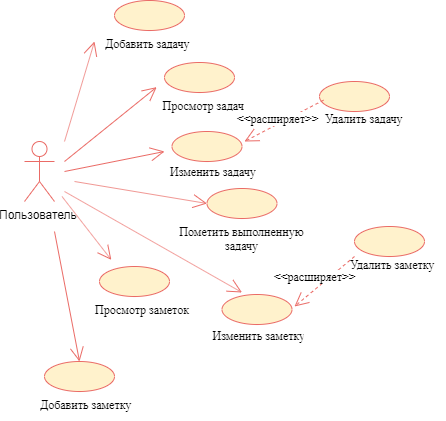

The diagram above was exported from draw.io. Its source (the exported page's mxGraphModel, read from the mxfile embedded in the PNG):
<mxGraphModel dx="1097" dy="534" grid="1" gridSize="10" guides="1" tooltips="1" connect="1" arrows="1" fold="1" page="1" pageScale="1" pageWidth="827" pageHeight="1169" math="0" shadow="0">
  <root>
    <mxCell id="0" />
    <mxCell id="1" parent="0" />
    <mxCell id="g-h-iaSb7h5WzV7LzemY-1" value="Пользователь" style="shape=umlActor;verticalLabelPosition=bottom;labelBackgroundColor=#ffffff;verticalAlign=top;html=1;strokeColor=#EA6B66;" parent="1" vertex="1">
      <mxGeometry x="100" y="200" width="30" height="60" as="geometry" />
    </mxCell>
    <mxCell id="g-h-iaSb7h5WzV7LzemY-2" value="" style="ellipse;whiteSpace=wrap;html=1;fillColor=#fff2cc;strokeColor=#EA6B66;" parent="1" vertex="1">
      <mxGeometry x="240" y="121" width="70" height="30" as="geometry" />
    </mxCell>
    <mxCell id="g-h-iaSb7h5WzV7LzemY-5" value="" style="endArrow=open;endFill=1;endSize=12;html=1;strokeColor=#EA6B66;entryX=-0.003;entryY=-0.207;entryDx=0;entryDy=0;entryPerimeter=0;" parent="1" edge="1" target="g-h-iaSb7h5WzV7LzemY-13">
      <mxGeometry width="160" relative="1" as="geometry">
        <mxPoint x="140" y="220" as="sourcePoint" />
        <mxPoint x="230" y="200" as="targetPoint" />
      </mxGeometry>
    </mxCell>
    <mxCell id="g-h-iaSb7h5WzV7LzemY-9" value="" style="endArrow=open;endFill=1;endSize=12;html=1;strokeColor=#EA6B66;entryX=0.169;entryY=-0.221;entryDx=0;entryDy=0;entryPerimeter=0;" parent="1" edge="1" target="g-h-iaSb7h5WzV7LzemY-14">
      <mxGeometry width="160" relative="1" as="geometry">
        <mxPoint x="137.5" y="255" as="sourcePoint" />
        <mxPoint x="227.5" y="295" as="targetPoint" />
      </mxGeometry>
    </mxCell>
    <mxCell id="g-h-iaSb7h5WzV7LzemY-13" value="Просмотр задач" style="text;strokeColor=none;fillColor=none;align=left;verticalAlign=top;spacingLeft=4;spacingRight=4;overflow=hidden;rotatable=0;points=[[0,0.5],[1,0.5]];portConstraint=eastwest;fontFamily=Times New Roman;fontSize=12;" parent="1" vertex="1">
      <mxGeometry x="232.5" y="151" width="100" height="26" as="geometry" />
    </mxCell>
    <mxCell id="g-h-iaSb7h5WzV7LzemY-14" value="" style="ellipse;whiteSpace=wrap;html=1;fillColor=#fff2cc;strokeColor=#EA6B66;" parent="1" vertex="1">
      <mxGeometry x="175" y="325" width="70" height="30" as="geometry" />
    </mxCell>
    <mxCell id="g-h-iaSb7h5WzV7LzemY-16" value="Просмотр заметок" style="text;strokeColor=none;fillColor=none;align=left;verticalAlign=top;spacingLeft=4;spacingRight=4;overflow=hidden;rotatable=0;points=[[0,0.5],[1,0.5]];portConstraint=eastwest;fontFamily=Times New Roman;fontSize=12;" parent="1" vertex="1">
      <mxGeometry x="165" y="355" width="110" height="26" as="geometry" />
    </mxCell>
    <mxCell id="g-h-iaSb7h5WzV7LzemY-18" value="" style="ellipse;whiteSpace=wrap;html=1;fillColor=#fff2cc;strokeColor=#EA6B66;" parent="1" vertex="1">
      <mxGeometry x="190" y="59" width="70" height="30" as="geometry" />
    </mxCell>
    <mxCell id="g-h-iaSb7h5WzV7LzemY-19" value="" style="ellipse;whiteSpace=wrap;html=1;fillColor=#fff2cc;strokeColor=#EA6B66;" parent="1" vertex="1">
      <mxGeometry x="247.5" y="190" width="70" height="30" as="geometry" />
    </mxCell>
    <mxCell id="g-h-iaSb7h5WzV7LzemY-20" value="" style="ellipse;whiteSpace=wrap;html=1;fillColor=#fff2cc;strokeColor=#EA6B66;" parent="1" vertex="1">
      <mxGeometry x="282.5" y="247" width="70" height="30" as="geometry" />
    </mxCell>
    <mxCell id="g-h-iaSb7h5WzV7LzemY-21" value="" style="ellipse;whiteSpace=wrap;html=1;fillColor=#fff2cc;strokeColor=#EA6B66;" parent="1" vertex="1">
      <mxGeometry x="395" y="140" width="70" height="30" as="geometry" />
    </mxCell>
    <mxCell id="g-h-iaSb7h5WzV7LzemY-22" value="" style="ellipse;whiteSpace=wrap;html=1;fillColor=#fff2cc;strokeColor=#EA6B66;" parent="1" vertex="1">
      <mxGeometry x="297.5" y="353" width="70" height="30" as="geometry" />
    </mxCell>
    <mxCell id="g-h-iaSb7h5WzV7LzemY-24" value="" style="ellipse;whiteSpace=wrap;html=1;fillColor=#fff2cc;strokeColor=#EA6B66;" parent="1" vertex="1">
      <mxGeometry x="430" y="285" width="70" height="30" as="geometry" />
    </mxCell>
    <mxCell id="g-h-iaSb7h5WzV7LzemY-25" value="" style="endArrow=open;endFill=1;endSize=12;html=1;strokeColor=#EA6B66;" parent="1" edge="1">
      <mxGeometry width="160" relative="1" as="geometry">
        <mxPoint x="140" y="200" as="sourcePoint" />
        <mxPoint x="170" y="100" as="targetPoint" />
      </mxGeometry>
    </mxCell>
    <mxCell id="g-h-iaSb7h5WzV7LzemY-26" value="" style="endArrow=open;endFill=1;endSize=12;html=1;strokeColor=#EA6B66;" parent="1" edge="1">
      <mxGeometry width="160" relative="1" as="geometry">
        <mxPoint x="140" y="230" as="sourcePoint" />
        <mxPoint x="240" y="210" as="targetPoint" />
      </mxGeometry>
    </mxCell>
    <mxCell id="g-h-iaSb7h5WzV7LzemY-28" value="" style="endArrow=open;endFill=1;endSize=12;html=1;strokeColor=#EA6B66;" parent="1" edge="1">
      <mxGeometry width="160" relative="1" as="geometry">
        <mxPoint x="140" y="250" as="sourcePoint" />
        <mxPoint x="317.5" y="351" as="targetPoint" />
      </mxGeometry>
    </mxCell>
    <mxCell id="g-h-iaSb7h5WzV7LzemY-31" value="&amp;lt;&amp;lt;расширяет&amp;gt;&amp;gt;" style="endArrow=open;endSize=12;dashed=1;html=1;strokeColor=#EA6B66;fontFamily=Times New Roman;fontSize=12;" parent="1" edge="1">
      <mxGeometry x="0.1148" y="-10" width="160" relative="1" as="geometry">
        <mxPoint x="430" y="315" as="sourcePoint" />
        <mxPoint x="370" y="365" as="targetPoint" />
        <mxPoint as="offset" />
      </mxGeometry>
    </mxCell>
    <mxCell id="g-h-iaSb7h5WzV7LzemY-32" value="&amp;lt;&amp;lt;расширяет&amp;gt;&amp;gt;" style="endArrow=open;endSize=12;dashed=1;html=1;strokeColor=#EA6B66;fontFamily=Times New Roman;fontSize=12;exitX=0.04;exitY=-0.205;exitDx=0;exitDy=0;exitPerimeter=0;" parent="1" edge="1" source="g-h-iaSb7h5WzV7LzemY-41">
      <mxGeometry x="0.0814" y="-5" width="160" relative="1" as="geometry">
        <mxPoint x="362.29999999999995" y="150.67200000000003" as="sourcePoint" />
        <mxPoint x="320" y="200" as="targetPoint" />
        <mxPoint as="offset" />
      </mxGeometry>
    </mxCell>
    <mxCell id="g-h-iaSb7h5WzV7LzemY-35" value="Добавить задачу" style="text;strokeColor=none;fillColor=none;align=left;verticalAlign=top;spacingLeft=4;spacingRight=4;overflow=hidden;rotatable=0;points=[[0,0.5],[1,0.5]];portConstraint=eastwest;fontFamily=Times New Roman;fontSize=12;" parent="1" vertex="1">
      <mxGeometry x="175" y="89" width="100" height="26" as="geometry" />
    </mxCell>
    <mxCell id="g-h-iaSb7h5WzV7LzemY-36" value="Пометить выполненную &#10;задачу" style="text;strokeColor=none;fillColor=none;align=center;verticalAlign=top;spacingLeft=4;spacingRight=4;overflow=hidden;rotatable=0;points=[[0,0.5],[1,0.5]];portConstraint=eastwest;fontFamily=Times New Roman;fontSize=12;" parent="1" vertex="1">
      <mxGeometry x="232.5" y="277" width="170" height="33" as="geometry" />
    </mxCell>
    <mxCell id="g-h-iaSb7h5WzV7LzemY-37" value="Изменить задачу" style="text;strokeColor=none;fillColor=none;align=left;verticalAlign=top;spacingLeft=4;spacingRight=4;overflow=hidden;rotatable=0;points=[[0,0.5],[1,0.5]];portConstraint=eastwest;fontFamily=Times New Roman;fontSize=12;" parent="1" vertex="1">
      <mxGeometry x="240" y="217" width="100" height="26" as="geometry" />
    </mxCell>
    <mxCell id="g-h-iaSb7h5WzV7LzemY-41" value="Удалить задачу" style="text;strokeColor=none;fillColor=none;align=left;verticalAlign=top;spacingLeft=4;spacingRight=4;overflow=hidden;rotatable=0;points=[[0,0.5],[1,0.5]];portConstraint=eastwest;fontFamily=Times New Roman;fontSize=12;" parent="1" vertex="1">
      <mxGeometry x="395" y="164" width="100" height="26" as="geometry" />
    </mxCell>
    <mxCell id="g-h-iaSb7h5WzV7LzemY-42" value="Удалить заметку" style="text;strokeColor=none;fillColor=none;align=left;verticalAlign=top;spacingLeft=4;spacingRight=4;overflow=hidden;rotatable=0;points=[[0,0.5],[1,0.5]];portConstraint=eastwest;fontFamily=Times New Roman;fontSize=12;" parent="1" vertex="1">
      <mxGeometry x="420" y="310" width="100" height="26" as="geometry" />
    </mxCell>
    <mxCell id="g-h-iaSb7h5WzV7LzemY-43" value="Добавить заметку" style="text;strokeColor=none;fillColor=none;align=left;verticalAlign=top;spacingLeft=4;spacingRight=4;overflow=hidden;rotatable=0;points=[[0,0.5],[1,0.5]];portConstraint=eastwest;fontFamily=Times New Roman;fontSize=12;" parent="1" vertex="1">
      <mxGeometry x="110" y="450" width="115" height="26" as="geometry" />
    </mxCell>
    <mxCell id="g-h-iaSb7h5WzV7LzemY-44" value="Изменить заметку" style="text;strokeColor=none;fillColor=none;align=left;verticalAlign=top;spacingLeft=4;spacingRight=4;overflow=hidden;rotatable=0;points=[[0,0.5],[1,0.5]];portConstraint=eastwest;fontFamily=Times New Roman;fontSize=12;" parent="1" vertex="1">
      <mxGeometry x="282.5" y="381" width="100" height="26" as="geometry" />
    </mxCell>
    <mxCell id="99AokEQVORI-GBFPD5av-1" value="" style="endArrow=open;endFill=1;endSize=12;html=1;strokeColor=#EA6B66;entryX=0;entryY=0.5;entryDx=0;entryDy=0;" edge="1" parent="1" target="g-h-iaSb7h5WzV7LzemY-20">
      <mxGeometry width="160" relative="1" as="geometry">
        <mxPoint x="150" y="240" as="sourcePoint" />
        <mxPoint x="280" y="241" as="targetPoint" />
      </mxGeometry>
    </mxCell>
    <mxCell id="g-h-iaSb7h5WzV7LzemY-23" value="" style="ellipse;whiteSpace=wrap;html=1;fillColor=#fff2cc;strokeColor=#EA6B66;" parent="1" vertex="1">
      <mxGeometry x="120" y="420" width="70" height="30" as="geometry" />
    </mxCell>
    <mxCell id="99AokEQVORI-GBFPD5av-4" value="" style="endArrow=open;endFill=1;endSize=12;html=1;strokeColor=#EA6B66;entryX=0.5;entryY=0;entryDx=0;entryDy=0;" edge="1" parent="1" target="g-h-iaSb7h5WzV7LzemY-23">
      <mxGeometry width="160" relative="1" as="geometry">
        <mxPoint x="130" y="290" as="sourcePoint" />
        <mxPoint x="140" y="390" as="targetPoint" />
        <Array as="points" />
      </mxGeometry>
    </mxCell>
  </root>
</mxGraphModel>